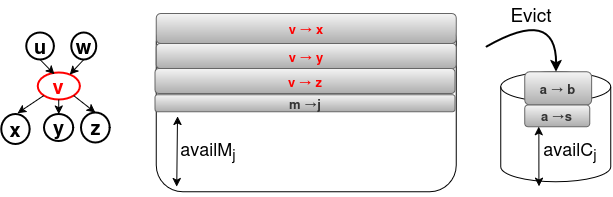

The diagram above was exported from draw.io. Its source (the exported page's mxGraphModel, read from the mxfile embedded in the PNG):
<mxGraphModel dx="1379" dy="2431" grid="1" gridSize="10" guides="1" tooltips="1" connect="1" arrows="1" fold="1" page="1" pageScale="1" pageWidth="1169" pageHeight="1654" math="0" shadow="0">
  <root>
    <mxCell id="0" />
    <mxCell id="1" parent="0" />
    <mxCell id="2" value="" style="shape=cylinder3;whiteSpace=wrap;html=1;boundedLbl=1;backgroundOutline=1;size=15;" vertex="1" parent="1">
      <mxGeometry x="589.35" y="1785.25" width="110" height="110" as="geometry" />
    </mxCell>
    <mxCell id="3" value="&lt;br&gt;&lt;div&gt;&lt;br&gt;&lt;/div&gt;&lt;div&gt;&lt;br&gt;&lt;/div&gt;&lt;div&gt;&lt;br&gt;&lt;/div&gt;&lt;div&gt;&lt;br&gt;&lt;/div&gt;&lt;div&gt;&lt;br&gt;&lt;/div&gt;&lt;div&gt;&amp;nbsp;&amp;nbsp;&amp;nbsp;&amp;nbsp;&amp;nbsp;&amp;nbsp;&amp;nbsp;&amp;nbsp;&amp;nbsp;&amp;nbsp;&amp;nbsp;&amp;nbsp;&amp;nbsp;&amp;nbsp;&amp;nbsp;&amp;nbsp;&amp;nbsp;&amp;nbsp;&amp;nbsp;&amp;nbsp;&amp;nbsp;&amp;nbsp;&amp;nbsp;&amp;nbsp;&amp;nbsp;&amp;nbsp;&amp;nbsp;&amp;nbsp;&amp;nbsp;&amp;nbsp;&amp;nbsp;&amp;nbsp;&amp;nbsp;&amp;nbsp;&amp;nbsp;&amp;nbsp;&amp;nbsp;&amp;nbsp;&amp;nbsp;&amp;nbsp;&amp;nbsp;&amp;nbsp;&amp;nbsp;&amp;nbsp;&amp;nbsp;&amp;nbsp;&amp;nbsp;&amp;nbsp;&amp;nbsp;&amp;nbsp;&amp;nbsp;&amp;nbsp;&amp;nbsp;&amp;nbsp;&amp;nbsp;&amp;nbsp;&amp;nbsp;&amp;nbsp;&amp;nbsp;&amp;nbsp;&amp;nbsp;&amp;nbsp;&amp;nbsp;&lt;/div&gt;" style="rounded=1;whiteSpace=wrap;html=1;" vertex="1" parent="1">
      <mxGeometry x="244.65000000000003" y="1728.25" width="300" height="177" as="geometry" />
    </mxCell>
    <mxCell id="4" value="&lt;span style=&quot;color: rgb(255, 0, 0);&quot;&gt;v → x&lt;/span&gt;" style="rounded=1;whiteSpace=wrap;html=1;fillColor=#f5f5f5;fontColor=#333333;strokeColor=#666666;gradientColor=#ADADAD;fontSize=13;fontStyle=1" vertex="1" parent="1">
      <mxGeometry x="244.65" y="1727" width="300" height="30" as="geometry" />
    </mxCell>
    <mxCell id="5" value="a → b" style="rounded=1;whiteSpace=wrap;html=1;fillColor=#f5f5f5;fontColor=#333333;strokeColor=#666666;gradientColor=#ADADAD;fontSize=13;fontStyle=1" vertex="1" parent="1">
      <mxGeometry x="613.3" y="1785.25" width="66.85" height="33.25" as="geometry" />
    </mxCell>
    <mxCell id="6" value="m →j" style="rounded=1;whiteSpace=wrap;html=1;fillColor=#f5f5f5;fontColor=#333333;strokeColor=#666666;gradientColor=#ADADAD;fontSize=13;fontStyle=1" vertex="1" parent="1">
      <mxGeometry x="243.50000000000003" y="1808.25" width="300" height="17" as="geometry" />
    </mxCell>
    <mxCell id="7" value="a →s" style="rounded=1;whiteSpace=wrap;html=1;fillColor=#f5f5f5;fontColor=#333333;strokeColor=#666666;gradientColor=#ADADAD;fontSize=13;fontStyle=1" vertex="1" parent="1">
      <mxGeometry x="613.3" y="1818.5" width="65" height="21.75" as="geometry" />
    </mxCell>
    <mxCell id="8" value="" style="endArrow=classic;startArrow=classic;html=1;rounded=0;exitX=0.162;exitY=0.994;exitDx=0;exitDy=0;exitPerimeter=0;" edge="1" parent="1">
      <mxGeometry width="50" height="50" relative="1" as="geometry">
        <mxPoint x="265.24999999999994" y="1900.2479999999998" as="sourcePoint" />
        <mxPoint x="266" y="1830" as="targetPoint" />
      </mxGeometry>
    </mxCell>
    <mxCell id="9" value="&lt;font style=&quot;font-size: 18px;&quot;&gt;availM&lt;sub&gt;j&lt;/sub&gt;&lt;/font&gt;" style="text;html=1;align=center;verticalAlign=middle;whiteSpace=wrap;rounded=0;" vertex="1" parent="1">
      <mxGeometry x="254.13000000000005" y="1849.25" width="85.5" height="30" as="geometry" />
    </mxCell>
    <mxCell id="10" value="" style="curved=1;endArrow=classic;html=1;rounded=0;strokeWidth=2;" edge="1" target="2" parent="1">
      <mxGeometry width="50" height="50" relative="1" as="geometry">
        <mxPoint x="574.65" y="1760.25" as="sourcePoint" />
        <mxPoint x="664.65" y="1800.25" as="targetPoint" />
        <Array as="points">
          <mxPoint x="644.65" y="1720.25" />
        </Array>
      </mxGeometry>
    </mxCell>
    <mxCell id="11" value="&lt;font style=&quot;font-size: 19px;&quot;&gt;Evict&lt;/font&gt;" style="text;html=1;align=center;verticalAlign=middle;whiteSpace=wrap;rounded=0;" vertex="1" parent="1">
      <mxGeometry x="589.65" y="1713.25" width="60" height="30" as="geometry" />
    </mxCell>
    <mxCell id="12" value="&lt;b&gt;&lt;font style=&quot;font-size: 20px;&quot;&gt;u&lt;/font&gt;&lt;/b&gt;" style="ellipse;whiteSpace=wrap;html=1;strokeColor=#000000;fontColor=#000000;strokeWidth=2;" vertex="1" parent="1">
      <mxGeometry x="114.75999999999998" y="1746.12" width="27.6" height="27" as="geometry" />
    </mxCell>
    <mxCell id="13" value="&lt;b&gt;&lt;font style=&quot;font-size: 20px;&quot;&gt;w&lt;/font&gt;&lt;/b&gt;" style="ellipse;whiteSpace=wrap;html=1;strokeColor=#000000;strokeWidth=2;fontColor=#000000;" vertex="1" parent="1">
      <mxGeometry x="159.76" y="1746.12" width="25" height="27" as="geometry" />
    </mxCell>
    <mxCell id="14" value="&lt;b&gt;&lt;font style=&quot;font-size: 20px;&quot;&gt;v&lt;/font&gt;&lt;/b&gt;" style="ellipse;whiteSpace=wrap;html=1;strokeWidth=2;fontColor=#FF0000;strokeColor=#FF0000;" vertex="1" parent="1">
      <mxGeometry x="126.16000000000001" y="1786.12" width="42.1" height="27" as="geometry" />
    </mxCell>
    <mxCell id="15" value="" style="endArrow=classic;html=1;rounded=0;entryX=0.4;entryY=0.064;entryDx=0;entryDy=0;entryPerimeter=0;exitX=0.5;exitY=1;exitDx=0;exitDy=0;" edge="1" source="12" target="14" parent="1">
      <mxGeometry width="50" height="50" relative="1" as="geometry">
        <mxPoint x="104.36" y="1774.62" as="sourcePoint" />
        <mxPoint x="154.35999999999999" y="1724.62" as="targetPoint" />
      </mxGeometry>
    </mxCell>
    <mxCell id="16" value="" style="endArrow=classic;html=1;rounded=0;exitX=0.5;exitY=1;exitDx=0;exitDy=0;" edge="1" source="13" target="14" parent="1">
      <mxGeometry width="50" height="50" relative="1" as="geometry">
        <mxPoint x="117.36" y="1783.12" as="sourcePoint" />
        <mxPoint x="154.35999999999999" y="1809.12" as="targetPoint" />
      </mxGeometry>
    </mxCell>
    <mxCell id="17" value="&lt;b&gt;x&lt;/b&gt;" style="ellipse;whiteSpace=wrap;html=1;strokeColor=#000000;fontColor=#000000;strokeWidth=2;fontSize=20;" vertex="1" parent="1">
      <mxGeometry x="89.76" y="1827.62" width="28.4" height="30" as="geometry" />
    </mxCell>
    <mxCell id="18" value="&lt;b&gt;y&lt;/b&gt;" style="ellipse;whiteSpace=wrap;html=1;strokeColor=#000000;strokeWidth=2;fontSize=20;fontColor=#000000;" vertex="1" parent="1">
      <mxGeometry x="132.60999999999999" y="1827.62" width="29.2" height="27" as="geometry" />
    </mxCell>
    <mxCell id="19" value="&lt;b&gt;z&lt;/b&gt;" style="ellipse;whiteSpace=wrap;html=1;strokeColor=#000000;fontColor=#000000;strokeWidth=2;fontSize=20;" vertex="1" parent="1">
      <mxGeometry x="169.54000000000002" y="1826.12" width="28.7" height="30" as="geometry" />
    </mxCell>
    <mxCell id="20" value="" style="endArrow=classic;html=1;rounded=0;exitX=0;exitY=1;exitDx=0;exitDy=0;entryX=0.573;entryY=-0.033;entryDx=0;entryDy=0;entryPerimeter=0;" edge="1" source="14" target="17" parent="1">
      <mxGeometry width="50" height="50" relative="1" as="geometry">
        <mxPoint x="264.76" y="1766.12" as="sourcePoint" />
        <mxPoint x="314.76" y="1716.12" as="targetPoint" />
      </mxGeometry>
    </mxCell>
    <mxCell id="21" value="" style="endArrow=classic;html=1;rounded=0;exitX=0.5;exitY=1;exitDx=0;exitDy=0;entryX=0.5;entryY=0;entryDx=0;entryDy=0;" edge="1" source="14" target="18" parent="1">
      <mxGeometry width="50" height="50" relative="1" as="geometry">
        <mxPoint x="264.76" y="1766.12" as="sourcePoint" />
        <mxPoint x="314.76" y="1716.12" as="targetPoint" />
      </mxGeometry>
    </mxCell>
    <mxCell id="22" value="" style="endArrow=classic;html=1;rounded=0;exitX=1;exitY=1;exitDx=0;exitDy=0;entryX=0.5;entryY=0;entryDx=0;entryDy=0;" edge="1" source="14" target="19" parent="1">
      <mxGeometry width="50" height="50" relative="1" as="geometry">
        <mxPoint x="264.76" y="1766.12" as="sourcePoint" />
        <mxPoint x="314.76" y="1716.12" as="targetPoint" />
      </mxGeometry>
    </mxCell>
    <mxCell id="23" value="" style="endArrow=classic;startArrow=classic;html=1;rounded=0;exitX=0.346;exitY=1.043;exitDx=0;exitDy=0;exitPerimeter=0;" edge="1" source="2" parent="1">
      <mxGeometry width="50" height="50" relative="1" as="geometry">
        <mxPoint x="627.3" y="1890" as="sourcePoint" />
        <mxPoint x="627.3599999999999" y="1840.25" as="targetPoint" />
      </mxGeometry>
    </mxCell>
    <mxCell id="24" value="&lt;font style=&quot;font-size: 18px;&quot;&gt;availC&lt;sub&gt;j&lt;/sub&gt;&lt;/font&gt;" style="text;html=1;align=center;verticalAlign=middle;whiteSpace=wrap;rounded=0;" vertex="1" parent="1">
      <mxGeometry x="615.55" y="1849.25" width="85.5" height="30" as="geometry" />
    </mxCell>
    <mxCell id="25" value="&lt;span style=&quot;color: rgb(255, 0, 0);&quot;&gt;v → y&lt;/span&gt;" style="rounded=1;whiteSpace=wrap;html=1;fillColor=#f5f5f5;fontColor=#333333;strokeColor=#666666;gradientColor=#ADADAD;fontSize=13;fontStyle=1" vertex="1" parent="1">
      <mxGeometry x="244.65000000000003" y="1757" width="300" height="25" as="geometry" />
    </mxCell>
    <mxCell id="26" value="&lt;span style=&quot;color: rgb(255, 0, 0);&quot;&gt;v → z&lt;/span&gt;" style="rounded=1;whiteSpace=wrap;html=1;fillColor=#f5f5f5;fontColor=#333333;strokeColor=#666666;gradientColor=#ADADAD;fontSize=13;fontStyle=1" vertex="1" parent="1">
      <mxGeometry x="243.50000000000006" y="1782" width="300" height="25" as="geometry" />
    </mxCell>
  </root>
</mxGraphModel>